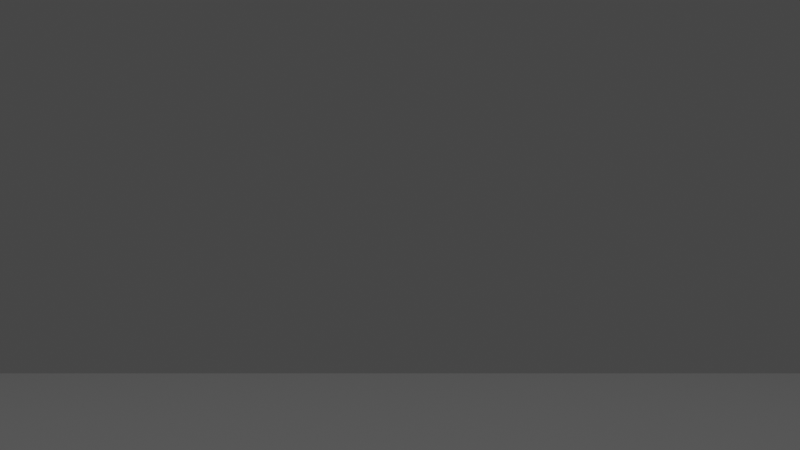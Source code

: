 # Source: garden.blend  (saved by Blender 3.6.11; exported with 4.5.12 LTS)
import bpy
from mathutils import Matrix  # noqa: F401  (used for matrix-valued properties, if any)

bpy.ops.wm.read_factory_settings(use_empty=True)
scene = bpy.context.scene
scene.name = 'Scene'

# ---- collections
col_main = bpy.data.collections.new('Main'); scene.collection.children.link(col_main)
col_tulip = bpy.data.collections.new('Tulip'); col_main.children.link(col_tulip)

# ---- world
world_world = bpy.data.worlds.new('World'); scene.world = world_world
world_world.use_nodes = True; world_world.node_tree.nodes.clear()
_N = world_world.node_tree.nodes; _L = world_world.node_tree.links
n0 = _N.new('ShaderNodeOutputWorld'); n0.name = 'World Output'; n0.location = (300, 300)
n1 = _N.new('ShaderNodeBackground'); n1.name = 'Background'; n1.location = (10, 300)
n1.inputs[0].default_value = (0.05088, 0.05088, 0.05088, 1.0)
_L.new(n1.outputs[0], n0.inputs[0])
n0.is_active_output = True
world_world.color = (0.05088, 0.05088, 0.05088)
world_world.use_sun_shadow = False
world_world.sun_shadow_jitter_overblur = 0.0

# ---- cameras
cam_camera = bpy.data.cameras.new('Camera')
cam_camera.clip_end = 100.0
cam_camera.ortho_scale = 7.314

# ---- lights
light_light = bpy.data.lights.new('Light', 'POINT')
light_light.specular_factor = 200.0
light_light.diffuse_factor = 200.0
light_light.transmission_factor = 0.0
light_light.volume_factor = 200.0
light_light.energy = 1000.0
light_light.shadow_soft_size = 10.91
light_light.shadow_maximum_resolution = 0.006
light_light.use_absolute_resolution = True

# ---- meshes
me_plane = bpy.data.meshes.new('Plane')
me_plane.from_pydata([(-1.0, -1.0, 0.0), (1.0, -1.0, 0.0), (-1.0, 1.0, 0.0), (1.0, 1.0, 0.0)], [], [(0, 1, 3, 2)])
_uv = me_plane.uv_layers.new(name='UVMap')
_uv.uv.foreach_set('vector', [0.0, 0.0, 1.0, 0.0, 1.0, 1.0, 0.0, 1.0])
_ca = me_plane.color_attributes.new('Col', 'BYTE_COLOR', 'CORNER')
_ca.data.foreach_set('color', [0.2016, 0.09306, 0.05781, 1.0, 0.2016, 0.09306, 0.05781, 1.0, 0.2016, 0.09306, 0.05781, 1.0, 0.2016, 0.09306, 0.05781, 1.0])
me_plane.update()
me_small_tulip_stem = bpy.data.meshes.new('Small Tulip Stem')
me_small_tulip_stem.from_pydata([(0.0, 1.0, -1.0), (0.1951, 0.9808, -1.0), (0.3827, 0.9239, -1.0), (0.5556, 0.8315, -1.0), (0.7071, 0.7071, -1.0), (0.8315, 0.5556, -1.0), (0.9239, 0.3827, -1.0), (0.9808, 0.1951, -1.0), (1.0, 0.0, -1.0), (0.9808, -0.1951, -1.0), (0.9239, -0.3827, -1.0), (0.8315, -0.5556, -1.0), (0.7071, -0.7071, -1.0), (0.5556, -0.8315, -1.0), (0.3827, -0.9239, -1.0), (0.1951, -0.9808, -1.0), (0.0, -1.0, -1.0), (-0.1951, -0.9808, -1.0), (-0.3827, -0.9239, -1.0), (-0.5556, -0.8315, -1.0), (-0.7071, -0.7071, -1.0), (-0.8315, -0.5556, -1.0), (-0.9239, -0.3827, -1.0), (-0.9808, -0.1951, -1.0), (-1.0, 0.0, -1.0), (-0.9808, 0.1951, -1.0), (-0.9239, 0.3827, -1.0), (-0.8315, 0.5556, -1.0), (-0.7071, 0.7071, -1.0), (-0.5556, 0.8315, -1.0), (-0.3827, 0.9239, -1.0), (-0.1951, 0.9808, -1.0), (0.0, 0.0, 1.0)], [], [(0, 32, 1), (1, 32, 2), (2, 32, 3), (3, 32, 4), (4, 32, 5), (5, 32, 6), (6, 32, 7), (7, 32, 8), (8, 32, 9), (9, 32, 10), (10, 32, 11), (11, 32, 12), (12, 32, 13), (13, 32, 14), (14, 32, 15), (15, 32, 16), (16, 32, 17), (17, 32, 18), (18, 32, 19), (19, 32, 20), (20, 32, 21), (21, 32, 22), (22, 32, 23), (23, 32, 24), (24, 32, 25), (25, 32, 26), (26, 32, 27), (27, 32, 28), (28, 32, 29), (29, 32, 30), (0, 1, 2, 3, 4, 5, 6, 7, 8, 9, 10, 11, 12, 13, 14, 15, 16, 17, 18, 19, 20, 21, 22, 23, 24, 25, 26, 27, 28, 29, 30, 31), (30, 32, 31), (31, 32, 0)])
_uv = me_small_tulip_stem.uv_layers.new(name='UVMap')
_uv.uv.foreach_set('vector', [0.25, 0.49, 0.25, 0.25, 0.2968, 0.4854, 0.2968, 0.4854, 0.25, 0.25, 0.3418, 0.4717, 0.3418, 0.4717, 0.25, 0.25, 0.3833, 0.4496, 0.3833, 0.4496, 0.25, 0.25, 0.4197, 0.4197, 0.4197, 0.4197, 0.25, 0.25, 0.4496, 0.3833, 0.4496, 0.3833, 0.25, 0.25, 0.4717, 0.3418, 0.4717, 0.3418, 0.25, 0.25, 0.4854, 0.2968, 0.4854, 0.2968, 0.25, 0.25, 0.49, 0.25, 0.49, 0.25, 0.25, 0.25, 0.4854, 0.2032, 0.4854, 0.2032, 0.25, 0.25, 0.4717, 0.1582, 0.4717, 0.1582, 0.25, 0.25, 0.4496, 0.1167, 0.4496, 0.1167, 0.25, 0.25, 0.4197, 0.08029, 0.4197, 0.08029, 0.25, 0.25, 0.3833, 0.05045, 0.3833, 0.05045, 0.25, 0.25, 0.3418, 0.02827, 0.3418, 0.02827, 0.25, 0.25, 0.2968, 0.01461, 0.2968, 0.01461, 0.25, 0.25, 0.25, 0.01, 0.25, 0.01, 0.25, 0.25, 0.2032, 0.01461, 0.2032, 0.01461, 0.25, 0.25, 0.1582, 0.02827, 0.1582, 0.02827, 0.25, 0.25, 0.1167, 0.05045, 0.1167, 0.05045, 0.25, 0.25, 0.08029, 0.08029, 0.08029, 0.08029, 0.25, 0.25, 0.05045, 0.1167, 0.05045, 0.1167, 0.25, 0.25, 0.02827, 0.1582, 0.02827, 0.1582, 0.25, 0.25, 0.01461, 0.2032, 0.01461, 0.2032, 0.25, 0.25, 0.01, 0.25, 0.01, 0.25, 0.25, 0.25, 0.01461, 0.2968, 0.01461, 0.2968, 0.25, 0.25, 0.02827, 0.3418, 0.02827, 0.3418, 0.25, 0.25, 0.05045, 0.3833, 0.05045, 0.3833, 0.25, 0.25, 0.08029, 0.4197, 0.08029, 0.4197, 0.25, 0.25, 0.1167, 0.4496, 0.1167, 0.4496, 0.25, 0.25, 0.1582, 0.4717, 0.75, 0.49, 0.7968, 0.4854, 0.8418, 0.4717, 0.8833, 0.4496, 0.9197, 0.4197, 0.9496, 0.3833, 0.9717, 0.3418, 0.9854, 0.2968, 0.99, 0.25, 0.9854, 0.2032, 0.9717, 0.1582, 0.9496, 0.1167, 0.9197, 0.08029, 0.8833, 0.05045, 0.8418, 0.02827, 0.7968, 0.01461, 0.75, 0.01, 0.7032, 0.01461, 0.6582, 0.02827, 0.6167, 0.05045, 0.5803, 0.08029, 0.5504, 0.1167, 0.5283, 0.1582, 0.5146, 0.2032, 0.51, 0.25, 0.5146, 0.2968, 0.5283, 0.3418, 0.5504, 0.3833, 0.5803, 0.4197, 0.6167, 0.4496, 0.6582, 0.4717, 0.7032, 0.4854, 0.1582, 0.4717, 0.25, 0.25, 0.2032, 0.4854, 0.2032, 0.4854, 0.25, 0.25, 0.25, 0.49])
_ca = me_small_tulip_stem.color_attributes.new('Color', 'BYTE_COLOR', 'CORNER')
_ca.data.foreach_set('color', [0.1046, 0.4342, 0.1413, 1.0, 0.1046, 0.4342, 0.1413, 1.0, 0.1046, 0.4342, 0.1413, 1.0, 0.1046, 0.4342, 0.1413, 1.0, 0.1046, 0.4342, 0.1413, 1.0, 0.1046, 0.4342, 0.1413, 1.0, 0.1046, 0.4342, 0.1413, 1.0, 0.1046, 0.4342, 0.1413, 1.0, 0.1046, 0.4342, 0.1413, 1.0, 0.1046, 0.4342, 0.1413, 1.0, 0.1046, 0.4342, 0.1413, 1.0, 0.1046, 0.4342, 0.1413, 1.0, 0.1046, 0.4342, 0.1413, 1.0, 0.1046, 0.4342, 0.1413, 1.0, 0.1046, 0.4342, 0.1413, 1.0, 0.1046, 0.4342, 0.1413, 1.0, 0.1046, 0.4342, 0.1413, 1.0, 0.1046, 0.4342, 0.1413, 1.0, 0.1046, 0.4342, 0.1413, 1.0, 0.1046, 0.4342, 0.1413, 1.0, 0.1046, 0.4342, 0.1413, 1.0, 0.1046, 0.4342, 0.1413, 1.0, 0.1046, 0.4342, 0.1413, 1.0, 0.1046, 0.4342, 0.1413, 1.0, 0.1046, 0.4342, 0.1413, 1.0, 0.1046, 0.4342, 0.1413, 1.0, 0.1046, 0.4342, 0.1413, 1.0, 0.1046, 0.4342, 0.1413, 1.0, 0.1046, 0.4342, 0.1413, 1.0, 0.1046, 0.4342, 0.1413, 1.0, 0.1046, 0.4342, 0.1413, 1.0, 0.1046, 0.4342, 0.1413, 1.0, 0.1046, 0.4342, 0.1413, 1.0, 0.1046, 0.4342, 0.1413, 1.0, 0.1046, 0.4342, 0.1413, 1.0, 0.1046, 0.4342, 0.1413, 1.0, 0.1046, 0.4342, 0.1413, 1.0, 0.1046, 0.4342, 0.1413, 1.0, 0.1046, 0.4342, 0.1413, 1.0, 0.1046, 0.4342, 0.1413, 1.0, 0.1046, 0.4342, 0.1413, 1.0, 0.1046, 0.4342, 0.1413, 1.0, 0.1046, 0.4342, 0.1413, 1.0, 0.1046, 0.4342, 0.1413, 1.0, 0.1046, 0.4342, 0.1413, 1.0, 0.1046, 0.4342, 0.1413, 1.0, 0.1046, 0.4342, 0.1413, 1.0, 0.1046, 0.4342, 0.1413, 1.0, 0.1046, 0.4342, 0.1413, 1.0, 0.1046, 0.4342, 0.1413, 1.0, 0.1046, 0.4342, 0.1413, 1.0, 0.1046, 0.4342, 0.1413, 1.0, 0.1046, 0.4342, 0.1413, 1.0, 0.1046, 0.4342, 0.1413, 1.0, 0.1046, 0.4342, 0.1413, 1.0, 0.1046, 0.4342, 0.1413, 1.0, 0.1046, 0.4342, 0.1413, 1.0, 0.1046, 0.4342, 0.1413, 1.0, 0.1046, 0.4342, 0.1413, 1.0, 0.1046, 0.4342, 0.1413, 1.0, 0.1046, 0.4342, 0.1413, 1.0, 0.1046, 0.4342, 0.1413, 1.0, 0.1046, 0.4342, 0.1413, 1.0, 0.1046, 0.4342, 0.1413, 1.0, 0.1046, 0.4342, 0.1413, 1.0, 0.1046, 0.4342, 0.1413, 1.0, 0.1046, 0.4342, 0.1413, 1.0, 0.1046, 0.4342, 0.1413, 1.0, 0.1046, 0.4342, 0.1413, 1.0, 0.1046, 0.4342, 0.1413, 1.0, 0.1046, 0.4342, 0.1413, 1.0, 0.1046, 0.4342, 0.1413, 1.0, 0.1046, 0.4342, 0.1413, 1.0, 0.1046, 0.4342, 0.1413, 1.0, 0.1046, 0.4342, 0.1413, 1.0, 0.1046, 0.4342, 0.1413, 1.0, 0.1046, 0.4342, 0.1413, 1.0, 0.1046, 0.4342, 0.1413, 1.0, 0.1046, 0.4342, 0.1413, 1.0, 0.1046, 0.4342, 0.1413, 1.0, 0.1046, 0.4342, 0.1413, 1.0, 0.1046, 0.4342, 0.1413, 1.0, 0.1046, 0.4342, 0.1413, 1.0, 0.1046, 0.4342, 0.1413, 1.0, 0.1046, 0.4342, 0.1413, 1.0, 0.1046, 0.4342, 0.1413, 1.0, 0.1046, 0.4342, 0.1413, 1.0, 0.1046, 0.4342, 0.1413, 1.0, 0.1046, 0.4342, 0.1413, 1.0, 0.1046, 0.4342, 0.1413, 1.0, 0.1046, 0.4342, 0.1413, 1.0, 0.1046, 0.4342, 0.1413, 1.0, 0.1046, 0.4342, 0.1413, 1.0, 0.1046, 0.4342, 0.1413, 1.0, 0.1046, 0.4342, 0.1413, 1.0, 0.1046, 0.4342, 0.1413, 1.0, 0.1046, 0.4342, 0.1413, 1.0, 0.1046, 0.4342, 0.1413, 1.0, 0.1046, 0.4342, 0.1413, 1.0, 0.1046, 0.4342, 0.1413, 1.0, 0.1046, 0.4342, 0.1413, 1.0, 0.1046, 0.4342, 0.1413, 1.0, 0.1046, 0.4342, 0.1413, 1.0, 0.1046, 0.4342, 0.1413, 1.0, 0.1046, 0.4342, 0.1413, 1.0, 0.1046, 0.4342, 0.1413, 1.0, 0.1046, 0.4342, 0.1413, 1.0, 0.1046, 0.4342, 0.1413, 1.0, 0.1046, 0.4342, 0.1413, 1.0, 0.1046, 0.4342, 0.1413, 1.0, 0.1046, 0.4342, 0.1413, 1.0, 0.1046, 0.4342, 0.1413, 1.0, 0.1046, 0.4342, 0.1413, 1.0, 0.1046, 0.4342, 0.1413, 1.0, 0.1046, 0.4342, 0.1413, 1.0, 0.1046, 0.4342, 0.1413, 1.0, 0.1046, 0.4342, 0.1413, 1.0, 0.1046, 0.4342, 0.1413, 1.0, 0.1046, 0.4342, 0.1413, 1.0, 0.1046, 0.4342, 0.1413, 1.0, 0.1046, 0.4342, 0.1413, 1.0, 0.1046, 0.4342, 0.1413, 1.0, 0.1046, 0.4342, 0.1413, 1.0, 0.1046, 0.4342, 0.1413, 1.0, 0.1046, 0.4342, 0.1413, 1.0, 0.1046, 0.4342, 0.1413, 1.0, 0.1046, 0.4342, 0.1413, 1.0, 0.1046, 0.4342, 0.1413, 1.0])
me_small_tulip_stem.update()
me_medium_tulip_stem = bpy.data.meshes.new('Medium Tulip Stem')
me_medium_tulip_stem.from_pydata([(0.0, 1.0, -1.0), (0.1951, 0.9808, -1.0), (0.3827, 0.9239, -1.0), (0.5556, 0.8315, -1.0), (0.7071, 0.7071, -1.0), (0.8315, 0.5556, -1.0), (0.9239, 0.3827, -1.0), (0.9808, 0.1951, -1.0), (1.0, 0.0, -1.0), (0.9808, -0.1951, -1.0), (0.9239, -0.3827, -1.0), (0.8315, -0.5556, -1.0), (0.7071, -0.7071, -1.0), (0.5556, -0.8315, -1.0), (0.3827, -0.9239, -1.0), (0.1951, -0.9808, -1.0), (0.0, -1.0, -1.0), (-0.1951, -0.9808, -1.0), (-0.3827, -0.9239, -1.0), (-0.5556, -0.8315, -1.0), (-0.7071, -0.7071, -1.0), (-0.8315, -0.5556, -1.0), (-0.9239, -0.3827, -1.0), (-0.9808, -0.1951, -1.0), (-1.0, 0.0, -1.0), (-0.9808, 0.1951, -1.0), (-0.9239, 0.3827, -1.0), (-0.8315, 0.5556, -1.0), (-0.7071, 0.7071, -1.0), (-0.5556, 0.8315, -1.0), (-0.3827, 0.9239, -1.0), (-0.1951, 0.9808, -1.0), (0.0, 0.0, 1.0)], [], [(0, 32, 1), (1, 32, 2), (2, 32, 3), (3, 32, 4), (4, 32, 5), (5, 32, 6), (6, 32, 7), (7, 32, 8), (8, 32, 9), (9, 32, 10), (10, 32, 11), (11, 32, 12), (12, 32, 13), (13, 32, 14), (14, 32, 15), (15, 32, 16), (16, 32, 17), (17, 32, 18), (18, 32, 19), (19, 32, 20), (20, 32, 21), (21, 32, 22), (22, 32, 23), (23, 32, 24), (24, 32, 25), (25, 32, 26), (26, 32, 27), (27, 32, 28), (28, 32, 29), (29, 32, 30), (0, 1, 2, 3, 4, 5, 6, 7, 8, 9, 10, 11, 12, 13, 14, 15, 16, 17, 18, 19, 20, 21, 22, 23, 24, 25, 26, 27, 28, 29, 30, 31), (30, 32, 31), (31, 32, 0)])
_uv = me_medium_tulip_stem.uv_layers.new(name='UVMap')
_uv.uv.foreach_set('vector', [0.25, 0.49, 0.25, 0.25, 0.2968, 0.4854, 0.2968, 0.4854, 0.25, 0.25, 0.3418, 0.4717, 0.3418, 0.4717, 0.25, 0.25, 0.3833, 0.4496, 0.3833, 0.4496, 0.25, 0.25, 0.4197, 0.4197, 0.4197, 0.4197, 0.25, 0.25, 0.4496, 0.3833, 0.4496, 0.3833, 0.25, 0.25, 0.4717, 0.3418, 0.4717, 0.3418, 0.25, 0.25, 0.4854, 0.2968, 0.4854, 0.2968, 0.25, 0.25, 0.49, 0.25, 0.49, 0.25, 0.25, 0.25, 0.4854, 0.2032, 0.4854, 0.2032, 0.25, 0.25, 0.4717, 0.1582, 0.4717, 0.1582, 0.25, 0.25, 0.4496, 0.1167, 0.4496, 0.1167, 0.25, 0.25, 0.4197, 0.08029, 0.4197, 0.08029, 0.25, 0.25, 0.3833, 0.05045, 0.3833, 0.05045, 0.25, 0.25, 0.3418, 0.02827, 0.3418, 0.02827, 0.25, 0.25, 0.2968, 0.01461, 0.2968, 0.01461, 0.25, 0.25, 0.25, 0.01, 0.25, 0.01, 0.25, 0.25, 0.2032, 0.01461, 0.2032, 0.01461, 0.25, 0.25, 0.1582, 0.02827, 0.1582, 0.02827, 0.25, 0.25, 0.1167, 0.05045, 0.1167, 0.05045, 0.25, 0.25, 0.08029, 0.08029, 0.08029, 0.08029, 0.25, 0.25, 0.05045, 0.1167, 0.05045, 0.1167, 0.25, 0.25, 0.02827, 0.1582, 0.02827, 0.1582, 0.25, 0.25, 0.01461, 0.2032, 0.01461, 0.2032, 0.25, 0.25, 0.01, 0.25, 0.01, 0.25, 0.25, 0.25, 0.01461, 0.2968, 0.01461, 0.2968, 0.25, 0.25, 0.02827, 0.3418, 0.02827, 0.3418, 0.25, 0.25, 0.05045, 0.3833, 0.05045, 0.3833, 0.25, 0.25, 0.08029, 0.4197, 0.08029, 0.4197, 0.25, 0.25, 0.1167, 0.4496, 0.1167, 0.4496, 0.25, 0.25, 0.1582, 0.4717, 0.75, 0.49, 0.7968, 0.4854, 0.8418, 0.4717, 0.8833, 0.4496, 0.9197, 0.4197, 0.9496, 0.3833, 0.9717, 0.3418, 0.9854, 0.2968, 0.99, 0.25, 0.9854, 0.2032, 0.9717, 0.1582, 0.9496, 0.1167, 0.9197, 0.08029, 0.8833, 0.05045, 0.8418, 0.02827, 0.7968, 0.01461, 0.75, 0.01, 0.7032, 0.01461, 0.6582, 0.02827, 0.6167, 0.05045, 0.5803, 0.08029, 0.5504, 0.1167, 0.5283, 0.1582, 0.5146, 0.2032, 0.51, 0.25, 0.5146, 0.2968, 0.5283, 0.3418, 0.5504, 0.3833, 0.5803, 0.4197, 0.6167, 0.4496, 0.6582, 0.4717, 0.7032, 0.4854, 0.1582, 0.4717, 0.25, 0.25, 0.2032, 0.4854, 0.2032, 0.4854, 0.25, 0.25, 0.25, 0.49])
_ca = me_medium_tulip_stem.color_attributes.new('Color', 'BYTE_COLOR', 'CORNER')
_ca.data.foreach_set('color', [0.1046, 0.4342, 0.1413, 1.0, 0.1046, 0.4342, 0.1413, 1.0, 0.1046, 0.4342, 0.1413, 1.0, 0.1046, 0.4342, 0.1413, 1.0, 0.1046, 0.4342, 0.1413, 1.0, 0.1046, 0.4342, 0.1413, 1.0, 0.1046, 0.4342, 0.1413, 1.0, 0.1046, 0.4342, 0.1413, 1.0, 0.1046, 0.4342, 0.1413, 1.0, 0.1046, 0.4342, 0.1413, 1.0, 0.1046, 0.4342, 0.1413, 1.0, 0.1046, 0.4342, 0.1413, 1.0, 0.1046, 0.4342, 0.1413, 1.0, 0.1046, 0.4342, 0.1413, 1.0, 0.1046, 0.4342, 0.1413, 1.0, 0.1046, 0.4342, 0.1413, 1.0, 0.1046, 0.4342, 0.1413, 1.0, 0.1046, 0.4342, 0.1413, 1.0, 0.1046, 0.4342, 0.1413, 1.0, 0.1046, 0.4342, 0.1413, 1.0, 0.1046, 0.4342, 0.1413, 1.0, 0.1046, 0.4342, 0.1413, 1.0, 0.1046, 0.4342, 0.1413, 1.0, 0.1046, 0.4342, 0.1413, 1.0, 0.1046, 0.4342, 0.1413, 1.0, 0.1046, 0.4342, 0.1413, 1.0, 0.1046, 0.4342, 0.1413, 1.0, 0.1046, 0.4342, 0.1413, 1.0, 0.1046, 0.4342, 0.1413, 1.0, 0.1046, 0.4342, 0.1413, 1.0, 0.1046, 0.4342, 0.1413, 1.0, 0.1046, 0.4342, 0.1413, 1.0, 0.1046, 0.4342, 0.1413, 1.0, 0.1046, 0.4342, 0.1413, 1.0, 0.1046, 0.4342, 0.1413, 1.0, 0.1046, 0.4342, 0.1413, 1.0, 0.1046, 0.4342, 0.1413, 1.0, 0.1046, 0.4342, 0.1413, 1.0, 0.1046, 0.4342, 0.1413, 1.0, 0.1046, 0.4342, 0.1413, 1.0, 0.1046, 0.4342, 0.1413, 1.0, 0.1046, 0.4342, 0.1413, 1.0, 0.1046, 0.4342, 0.1413, 1.0, 0.1046, 0.4342, 0.1413, 1.0, 0.1046, 0.4342, 0.1413, 1.0, 0.1046, 0.4342, 0.1413, 1.0, 0.1046, 0.4342, 0.1413, 1.0, 0.1046, 0.4342, 0.1413, 1.0, 0.1046, 0.4342, 0.1413, 1.0, 0.1046, 0.4342, 0.1413, 1.0, 0.1046, 0.4342, 0.1413, 1.0, 0.1046, 0.4342, 0.1413, 1.0, 0.1046, 0.4342, 0.1413, 1.0, 0.1046, 0.4342, 0.1413, 1.0, 0.1046, 0.4342, 0.1413, 1.0, 0.1046, 0.4342, 0.1413, 1.0, 0.1046, 0.4342, 0.1413, 1.0, 0.1046, 0.4342, 0.1413, 1.0, 0.1046, 0.4342, 0.1413, 1.0, 0.1046, 0.4342, 0.1413, 1.0, 0.1046, 0.4342, 0.1413, 1.0, 0.1046, 0.4342, 0.1413, 1.0, 0.1046, 0.4342, 0.1413, 1.0, 0.1046, 0.4342, 0.1413, 1.0, 0.1046, 0.4342, 0.1413, 1.0, 0.1046, 0.4342, 0.1413, 1.0, 0.1046, 0.4342, 0.1413, 1.0, 0.1046, 0.4342, 0.1413, 1.0, 0.1046, 0.4342, 0.1413, 1.0, 0.1046, 0.4342, 0.1413, 1.0, 0.1046, 0.4342, 0.1413, 1.0, 0.1046, 0.4342, 0.1413, 1.0, 0.1046, 0.4342, 0.1413, 1.0, 0.1046, 0.4342, 0.1413, 1.0, 0.1046, 0.4342, 0.1413, 1.0, 0.1046, 0.4342, 0.1413, 1.0, 0.1046, 0.4342, 0.1413, 1.0, 0.1046, 0.4342, 0.1413, 1.0, 0.1046, 0.4342, 0.1413, 1.0, 0.1046, 0.4342, 0.1413, 1.0, 0.1046, 0.4342, 0.1413, 1.0, 0.1046, 0.4342, 0.1413, 1.0, 0.1046, 0.4342, 0.1413, 1.0, 0.1046, 0.4342, 0.1413, 1.0, 0.1046, 0.4342, 0.1413, 1.0, 0.1046, 0.4342, 0.1413, 1.0, 0.1046, 0.4342, 0.1413, 1.0, 0.1046, 0.4342, 0.1413, 1.0, 0.1046, 0.4342, 0.1413, 1.0, 0.1046, 0.4342, 0.1413, 1.0, 0.1046, 0.4342, 0.1413, 1.0, 0.1046, 0.4342, 0.1413, 1.0, 0.1046, 0.4342, 0.1413, 1.0, 0.1046, 0.4342, 0.1413, 1.0, 0.1046, 0.4342, 0.1413, 1.0, 0.1046, 0.4342, 0.1413, 1.0, 0.1046, 0.4342, 0.1413, 1.0, 0.1046, 0.4342, 0.1413, 1.0, 0.1046, 0.4342, 0.1413, 1.0, 0.1046, 0.4342, 0.1413, 1.0, 0.1046, 0.4342, 0.1413, 1.0, 0.1046, 0.4342, 0.1413, 1.0, 0.1046, 0.4342, 0.1413, 1.0, 0.1046, 0.4342, 0.1413, 1.0, 0.1046, 0.4342, 0.1413, 1.0, 0.1046, 0.4342, 0.1413, 1.0, 0.1046, 0.4342, 0.1413, 1.0, 0.1046, 0.4342, 0.1413, 1.0, 0.1046, 0.4342, 0.1413, 1.0, 0.1046, 0.4342, 0.1413, 1.0, 0.1046, 0.4342, 0.1413, 1.0, 0.1046, 0.4342, 0.1413, 1.0, 0.1046, 0.4342, 0.1413, 1.0, 0.1046, 0.4342, 0.1413, 1.0, 0.1046, 0.4342, 0.1413, 1.0, 0.1046, 0.4342, 0.1413, 1.0, 0.1046, 0.4342, 0.1413, 1.0, 0.1046, 0.4342, 0.1413, 1.0, 0.1046, 0.4342, 0.1413, 1.0, 0.1046, 0.4342, 0.1413, 1.0, 0.1046, 0.4342, 0.1413, 1.0, 0.1046, 0.4342, 0.1413, 1.0, 0.1046, 0.4342, 0.1413, 1.0, 0.1046, 0.4342, 0.1413, 1.0, 0.1046, 0.4342, 0.1413, 1.0, 0.1046, 0.4342, 0.1413, 1.0, 0.1046, 0.4342, 0.1413, 1.0, 0.1046, 0.4342, 0.1413, 1.0])
me_medium_tulip_stem.update()
me_big_tulip_stem = bpy.data.meshes.new('Big Tulip Stem')
me_big_tulip_stem.from_pydata([(0.0, 1.0, -1.0), (0.1951, 0.9808, -1.0), (0.3827, 0.9239, -1.0), (0.5556, 0.8315, -1.0), (0.7071, 0.7071, -1.0), (0.8315, 0.5556, -1.0), (0.9239, 0.3827, -1.0), (0.9808, 0.1951, -1.0), (1.0, 0.0, -1.0), (0.9808, -0.1951, -1.0), (0.9239, -0.3827, -1.0), (0.8315, -0.5556, -1.0), (0.7071, -0.7071, -1.0), (0.5556, -0.8315, -1.0), (0.3827, -0.9239, -1.0), (0.1951, -0.9808, -1.0), (0.0, -1.0, -1.0), (-0.1951, -0.9808, -1.0), (-0.3827, -0.9239, -1.0), (-0.5556, -0.8315, -1.0), (-0.7071, -0.7071, -1.0), (-0.8315, -0.5556, -1.0), (-0.9239, -0.3827, -1.0), (-0.9808, -0.1951, -1.0), (-1.0, 0.0, -1.0), (-0.9808, 0.1951, -1.0), (-0.9239, 0.3827, -1.0), (-0.8315, 0.5556, -1.0), (-0.7071, 0.7071, -1.0), (-0.5556, 0.8315, -1.0), (-0.3827, 0.9239, -1.0), (-0.1951, 0.9808, -1.0), (0.0, 0.0, 1.0)], [], [(0, 32, 1), (1, 32, 2), (2, 32, 3), (3, 32, 4), (4, 32, 5), (5, 32, 6), (6, 32, 7), (7, 32, 8), (8, 32, 9), (9, 32, 10), (10, 32, 11), (11, 32, 12), (12, 32, 13), (13, 32, 14), (14, 32, 15), (15, 32, 16), (16, 32, 17), (17, 32, 18), (18, 32, 19), (19, 32, 20), (20, 32, 21), (21, 32, 22), (22, 32, 23), (23, 32, 24), (24, 32, 25), (25, 32, 26), (26, 32, 27), (27, 32, 28), (28, 32, 29), (29, 32, 30), (0, 1, 2, 3, 4, 5, 6, 7, 8, 9, 10, 11, 12, 13, 14, 15, 16, 17, 18, 19, 20, 21, 22, 23, 24, 25, 26, 27, 28, 29, 30, 31), (30, 32, 31), (31, 32, 0)])
_uv = me_big_tulip_stem.uv_layers.new(name='UVMap')
_uv.uv.foreach_set('vector', [0.25, 0.49, 0.25, 0.25, 0.2968, 0.4854, 0.2968, 0.4854, 0.25, 0.25, 0.3418, 0.4717, 0.3418, 0.4717, 0.25, 0.25, 0.3833, 0.4496, 0.3833, 0.4496, 0.25, 0.25, 0.4197, 0.4197, 0.4197, 0.4197, 0.25, 0.25, 0.4496, 0.3833, 0.4496, 0.3833, 0.25, 0.25, 0.4717, 0.3418, 0.4717, 0.3418, 0.25, 0.25, 0.4854, 0.2968, 0.4854, 0.2968, 0.25, 0.25, 0.49, 0.25, 0.49, 0.25, 0.25, 0.25, 0.4854, 0.2032, 0.4854, 0.2032, 0.25, 0.25, 0.4717, 0.1582, 0.4717, 0.1582, 0.25, 0.25, 0.4496, 0.1167, 0.4496, 0.1167, 0.25, 0.25, 0.4197, 0.08029, 0.4197, 0.08029, 0.25, 0.25, 0.3833, 0.05045, 0.3833, 0.05045, 0.25, 0.25, 0.3418, 0.02827, 0.3418, 0.02827, 0.25, 0.25, 0.2968, 0.01461, 0.2968, 0.01461, 0.25, 0.25, 0.25, 0.01, 0.25, 0.01, 0.25, 0.25, 0.2032, 0.01461, 0.2032, 0.01461, 0.25, 0.25, 0.1582, 0.02827, 0.1582, 0.02827, 0.25, 0.25, 0.1167, 0.05045, 0.1167, 0.05045, 0.25, 0.25, 0.08029, 0.08029, 0.08029, 0.08029, 0.25, 0.25, 0.05045, 0.1167, 0.05045, 0.1167, 0.25, 0.25, 0.02827, 0.1582, 0.02827, 0.1582, 0.25, 0.25, 0.01461, 0.2032, 0.01461, 0.2032, 0.25, 0.25, 0.01, 0.25, 0.01, 0.25, 0.25, 0.25, 0.01461, 0.2968, 0.01461, 0.2968, 0.25, 0.25, 0.02827, 0.3418, 0.02827, 0.3418, 0.25, 0.25, 0.05045, 0.3833, 0.05045, 0.3833, 0.25, 0.25, 0.08029, 0.4197, 0.08029, 0.4197, 0.25, 0.25, 0.1167, 0.4496, 0.1167, 0.4496, 0.25, 0.25, 0.1582, 0.4717, 0.75, 0.49, 0.7968, 0.4854, 0.8418, 0.4717, 0.8833, 0.4496, 0.9197, 0.4197, 0.9496, 0.3833, 0.9717, 0.3418, 0.9854, 0.2968, 0.99, 0.25, 0.9854, 0.2032, 0.9717, 0.1582, 0.9496, 0.1167, 0.9197, 0.08029, 0.8833, 0.05045, 0.8418, 0.02827, 0.7968, 0.01461, 0.75, 0.01, 0.7032, 0.01461, 0.6582, 0.02827, 0.6167, 0.05045, 0.5803, 0.08029, 0.5504, 0.1167, 0.5283, 0.1582, 0.5146, 0.2032, 0.51, 0.25, 0.5146, 0.2968, 0.5283, 0.3418, 0.5504, 0.3833, 0.5803, 0.4197, 0.6167, 0.4496, 0.6582, 0.4717, 0.7032, 0.4854, 0.1582, 0.4717, 0.25, 0.25, 0.2032, 0.4854, 0.2032, 0.4854, 0.25, 0.25, 0.25, 0.49])
_ca = me_big_tulip_stem.color_attributes.new('Color', 'BYTE_COLOR', 'CORNER')
_ca.data.foreach_set('color', [0.1046, 0.4342, 0.1413, 1.0, 0.1046, 0.4342, 0.1413, 1.0, 0.1046, 0.4342, 0.1413, 1.0, 0.1046, 0.4342, 0.1413, 1.0, 0.1046, 0.4342, 0.1413, 1.0, 0.1046, 0.4342, 0.1413, 1.0, 0.1046, 0.4342, 0.1413, 1.0, 0.1046, 0.4342, 0.1413, 1.0, 0.1046, 0.4342, 0.1413, 1.0, 0.1046, 0.4342, 0.1413, 1.0, 0.1046, 0.4342, 0.1413, 1.0, 0.1046, 0.4342, 0.1413, 1.0, 0.1046, 0.4342, 0.1413, 1.0, 0.1046, 0.4342, 0.1413, 1.0, 0.1046, 0.4342, 0.1413, 1.0, 0.1046, 0.4342, 0.1413, 1.0, 0.1046, 0.4342, 0.1413, 1.0, 0.1046, 0.4342, 0.1413, 1.0, 0.1046, 0.4342, 0.1413, 1.0, 0.1046, 0.4342, 0.1413, 1.0, 0.1046, 0.4342, 0.1413, 1.0, 0.1046, 0.4342, 0.1413, 1.0, 0.1046, 0.4342, 0.1413, 1.0, 0.1046, 0.4342, 0.1413, 1.0, 0.1046, 0.4342, 0.1413, 1.0, 0.1046, 0.4342, 0.1413, 1.0, 0.1046, 0.4342, 0.1413, 1.0, 0.1046, 0.4342, 0.1413, 1.0, 0.1046, 0.4342, 0.1413, 1.0, 0.1046, 0.4342, 0.1413, 1.0, 0.1046, 0.4342, 0.1413, 1.0, 0.1046, 0.4342, 0.1413, 1.0, 0.1046, 0.4342, 0.1413, 1.0, 0.1046, 0.4342, 0.1413, 1.0, 0.1046, 0.4342, 0.1413, 1.0, 0.1046, 0.4342, 0.1413, 1.0, 0.1046, 0.4342, 0.1413, 1.0, 0.1046, 0.4342, 0.1413, 1.0, 0.1046, 0.4342, 0.1413, 1.0, 0.1046, 0.4342, 0.1413, 1.0, 0.1046, 0.4342, 0.1413, 1.0, 0.1046, 0.4342, 0.1413, 1.0, 0.1046, 0.4342, 0.1413, 1.0, 0.1046, 0.4342, 0.1413, 1.0, 0.1046, 0.4342, 0.1413, 1.0, 0.1046, 0.4342, 0.1413, 1.0, 0.1046, 0.4342, 0.1413, 1.0, 0.1046, 0.4342, 0.1413, 1.0, 0.1046, 0.4342, 0.1413, 1.0, 0.1046, 0.4342, 0.1413, 1.0, 0.1046, 0.4342, 0.1413, 1.0, 0.1046, 0.4342, 0.1413, 1.0, 0.1046, 0.4342, 0.1413, 1.0, 0.1046, 0.4342, 0.1413, 1.0, 0.1046, 0.4342, 0.1413, 1.0, 0.1046, 0.4342, 0.1413, 1.0, 0.1046, 0.4342, 0.1413, 1.0, 0.1046, 0.4342, 0.1413, 1.0, 0.1046, 0.4342, 0.1413, 1.0, 0.1046, 0.4342, 0.1413, 1.0, 0.1046, 0.4342, 0.1413, 1.0, 0.1046, 0.4342, 0.1413, 1.0, 0.1046, 0.4342, 0.1413, 1.0, 0.1046, 0.4342, 0.1413, 1.0, 0.1046, 0.4342, 0.1413, 1.0, 0.1046, 0.4342, 0.1413, 1.0, 0.1046, 0.4342, 0.1413, 1.0, 0.1046, 0.4342, 0.1413, 1.0, 0.1046, 0.4342, 0.1413, 1.0, 0.1046, 0.4342, 0.1413, 1.0, 0.1046, 0.4342, 0.1413, 1.0, 0.1046, 0.4342, 0.1413, 1.0, 0.1046, 0.4342, 0.1413, 1.0, 0.1046, 0.4342, 0.1413, 1.0, 0.1046, 0.4342, 0.1413, 1.0, 0.1046, 0.4342, 0.1413, 1.0, 0.1046, 0.4342, 0.1413, 1.0, 0.1046, 0.4342, 0.1413, 1.0, 0.1046, 0.4342, 0.1413, 1.0, 0.1046, 0.4342, 0.1413, 1.0, 0.1046, 0.4342, 0.1413, 1.0, 0.1046, 0.4342, 0.1413, 1.0, 0.1046, 0.4342, 0.1413, 1.0, 0.1046, 0.4342, 0.1413, 1.0, 0.1046, 0.4342, 0.1413, 1.0, 0.1046, 0.4342, 0.1413, 1.0, 0.1046, 0.4342, 0.1413, 1.0, 0.1046, 0.4342, 0.1413, 1.0, 0.1046, 0.4342, 0.1413, 1.0, 0.1046, 0.4342, 0.1413, 1.0, 0.1046, 0.4342, 0.1413, 1.0, 0.1046, 0.4342, 0.1413, 1.0, 0.1046, 0.4342, 0.1413, 1.0, 0.1046, 0.4342, 0.1413, 1.0, 0.1046, 0.4342, 0.1413, 1.0, 0.1046, 0.4342, 0.1413, 1.0, 0.1046, 0.4342, 0.1413, 1.0, 0.1046, 0.4342, 0.1413, 1.0, 0.1046, 0.4342, 0.1413, 1.0, 0.1046, 0.4342, 0.1413, 1.0, 0.1046, 0.4342, 0.1413, 1.0, 0.1046, 0.4342, 0.1413, 1.0, 0.1046, 0.4342, 0.1413, 1.0, 0.1046, 0.4342, 0.1413, 1.0, 0.1046, 0.4342, 0.1413, 1.0, 0.1046, 0.4342, 0.1413, 1.0, 0.1046, 0.4342, 0.1413, 1.0, 0.1046, 0.4342, 0.1413, 1.0, 0.1046, 0.4342, 0.1413, 1.0, 0.1046, 0.4342, 0.1413, 1.0, 0.1046, 0.4342, 0.1413, 1.0, 0.1046, 0.4342, 0.1413, 1.0, 0.1046, 0.4342, 0.1413, 1.0, 0.1046, 0.4342, 0.1413, 1.0, 0.1046, 0.4342, 0.1413, 1.0, 0.1046, 0.4342, 0.1413, 1.0, 0.1046, 0.4342, 0.1413, 1.0, 0.1046, 0.4342, 0.1413, 1.0, 0.1046, 0.4342, 0.1413, 1.0, 0.1046, 0.4342, 0.1413, 1.0, 0.1046, 0.4342, 0.1413, 1.0, 0.1046, 0.4342, 0.1413, 1.0, 0.1046, 0.4342, 0.1413, 1.0, 0.1046, 0.4342, 0.1413, 1.0, 0.1046, 0.4342, 0.1413, 1.0, 0.1046, 0.4342, 0.1413, 1.0, 0.1046, 0.4342, 0.1413, 1.0, 0.1046, 0.4342, 0.1413, 1.0])
me_big_tulip_stem.update()

# ---- objects
ob_light = bpy.data.objects.new('Light', light_light)
ob_camera = bpy.data.objects.new('Camera', cam_camera)
ob_plane = bpy.data.objects.new('Plane', me_plane)
ob_small_tulip = bpy.data.objects.new('Small Tulip', me_small_tulip_stem)
ob_medium_tulip = bpy.data.objects.new('Medium Tulip', me_medium_tulip_stem)
ob_big_tulip = bpy.data.objects.new('Big Tulip', me_big_tulip_stem)

# ---- transforms, parenting, visibility, modifiers, constraints
ob_light.location = (0.0, 0.0, 20.0)
ob_light.lock_rotations_4d = False
ob_light.empty_display_type = 'ARROWS'
ob_light.color = (0.0, 0.0, 0.0, 0.0)
ob_light.lineart.crease_threshold = 0.0
ob_camera.location = (0.0, -5.0, 2.0)
ob_camera.rotation_euler = (1.571, 0.0, 0.0)
ob_camera.lock_rotations_4d = False
ob_camera.empty_display_type = 'ARROWS'
ob_camera.color = (0.0, 0.0, 0.0, 0.0)
ob_camera.display_type = 'WIRE'
ob_camera.lineart.crease_threshold = 0.0
ob_plane.location = (0.0, 0.0, 0.0)
ob_plane.scale = (10.0, 10.0, 1.0)
ob_plane.color = (0.1873, 0.08803, 0.03426, 1.0)
ob_small_tulip.location = (-9.5, 11.5, 0.1)
ob_small_tulip.scale = (0.01, 0.01, 0.1)
ob_medium_tulip.location = (-8.5, 11.5, 0.2)
ob_medium_tulip.scale = (0.02, 0.02, 0.2)
ob_big_tulip.location = (-7.5, 11.5, 0.3)
ob_big_tulip.scale = (0.03, 0.03, 0.3)

# ---- collection membership
col_main.objects.link(ob_light)
col_main.objects.link(ob_camera)
col_main.objects.link(ob_plane)
col_tulip.objects.link(ob_small_tulip)
col_tulip.objects.link(ob_medium_tulip)
col_tulip.objects.link(ob_big_tulip)

# ---- scene / render settings (as saved in the file)
scene.camera = ob_camera
scene.frame_start = 1; scene.frame_end = 250; scene.frame_set(1)
scene.render.engine = 'BLENDER_EEVEE_NEXT'
scene.cycles.sampling_pattern = 'TABULATED_SOBOL'
scene.view_settings.view_transform = 'Filmic'
bpy.context.view_layer.update()
